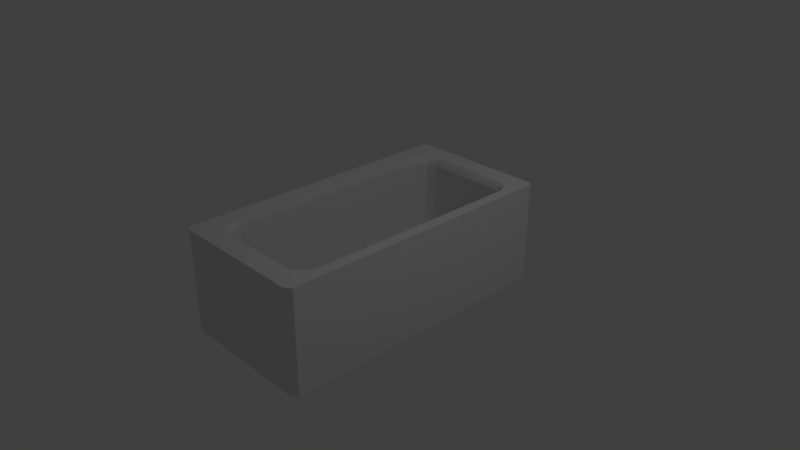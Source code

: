 # Source: Bathtub.blend  (saved by Blender 2.79.0; exported with 4.5.12 LTS)
import bpy
from mathutils import Matrix  # noqa: F401  (used for matrix-valued properties, if any)

bpy.ops.wm.read_factory_settings(use_empty=True)
scene = bpy.context.scene
scene.name = 'Scene'

# ---- collections
col_collection_1 = bpy.data.collections.new('Collection 1'); scene.collection.children.link(col_collection_1)

# ---- world
world_world = bpy.data.worlds.new('World'); scene.world = world_world
world_world.color = (0.05088, 0.05088, 0.05088)
world_world.use_sun_shadow = False
world_world.sun_shadow_jitter_overblur = 0.0
world_world.cycles.sampling_method = 'MANUAL'

# ---- cameras
cam_camera = bpy.data.cameras.new('Camera')
cam_camera.clip_end = 100.0
cam_camera.lens = 35.0
cam_camera.sensor_width = 32.0
cam_camera.sensor_height = 18.0
cam_camera.ortho_scale = 7.314
cam_camera.dof.focus_distance = 0.0
cam_camera.dof.aperture_fstop = 128.0

# ---- lights
light_lamp = bpy.data.lights.new('Lamp', 'POINT')
light_lamp.transmission_factor = 0.0
light_lamp.cutoff_distance = 30.0
light_lamp.energy = 100.0
light_lamp.shadow_buffer_clip_start = 1.001
light_lamp.shadow_soft_size = 0.1
light_lamp.shadow_maximum_resolution = 0.006
light_lamp.use_absolute_resolution = True

# ---- meshes
me_cube_001 = bpy.data.meshes.new('Cube.001')
me_cube_001.from_pydata([(-0.958, -0.9885, -1.0), (-0.958, -0.9885, 1.0), (-0.9711, 0.9937, -1.0), (-0.9711, 0.9937, 1.0), (0.9578, -0.988, -1.0), (0.9578, -0.988, 1.0), (0.9777, 0.994, -1.0), (0.9777, 0.994, 1.0), (-0.7033, -0.7992, 1.0), (-0.6295, -0.8451, 1.0), (-0.5634, -0.8578, 1.0), (-0.4226, -0.8625, 1.0), (0.6379, -0.8584, 1.0), (0.7629, -0.8175, 1.0), (0.8468, -0.7515, 1.0), (0.8546, 0.7727, 1.0), (0.7893, 0.831, 1.0), (0.6986, 0.8603, 1.0), (0.5164, 0.8652, 1.0), (-0.4777, 0.8691, 1.0), (-0.6106, 0.8489, 1.0), (-0.7027, 0.7872, 1.0), (-0.737, 0.7169, 1.0), (-0.7684, -0.7286, 1.0), (-0.6926, -0.7865, 0.947), (-0.6199, -0.8316, 0.947), (-0.5549, -0.8441, 0.947), (-0.4164, -0.8487, 0.947), (0.6273, -0.8447, 0.947), (0.7502, -0.8044, 0.947), (0.8328, -0.7395, 0.947), (0.8405, 0.7604, 0.947), (0.7762, 0.8178, 0.947), (0.687, 0.8466, 0.947), (0.5077, 0.8514, 0.947), (-0.4706, 0.8553, 0.947), (-0.6014, 0.8354, 0.947), (-0.692, 0.7746, 0.947), (-0.7257, 0.7055, 0.947), (-0.7567, -0.7169, 0.947), (-0.6817, -0.7735, 0.8525), (-0.6103, -0.8179, 0.8525), (-0.5463, -0.8302, 0.8525), (-0.4101, -0.8347, 0.8525), (0.6164, -0.8308, 0.8525), (0.7374, -0.7912, 0.8525), (0.8186, -0.7273, 0.8525), (0.8262, 0.748, 0.8525), (0.7629, 0.8044, 0.8525), (0.6752, 0.8328, 0.8525), (0.4988, 0.8375, 0.8525), (-0.4634, 0.8413, 0.8525), (-0.592, 0.8218, 0.8525), (-0.6812, 0.762, 0.8525), (-0.7144, 0.6939, 0.8525), (-0.7448, -0.7051, 0.8525), (-0.6, -0.676, -0.7247), (-0.5376, -0.7148, -0.7247), (-0.4816, -0.7256, -0.7247), (-0.3625, -0.7295, -0.7247), (0.5349, -0.7261, -0.7247), (0.6407, -0.6914, -0.7247), (0.7117, -0.6356, -0.7247), (0.7183, 0.6542, -0.7247), (0.663, 0.7035, -0.7247), (0.5863, 0.7283, -0.7247), (0.4321, 0.7324, -0.7247), (-0.4091, 0.7358, -0.7247), (-0.5216, 0.7187, -0.7247), (-0.5995, 0.6664, -0.7247), (-0.6285, 0.6069, -0.7247), (-0.6552, -0.6162, -0.7247), (-0.4533, 0.8216, -0.6494), (0.4864, 0.8179, -0.6494), (0.6013, -0.8113, -0.6494), (-0.4012, -0.8152, -0.6494), (-0.5789, 0.8026, -0.6494), (0.7194, -0.7726, -0.6494), (-0.666, 0.7442, -0.6494), (0.7987, -0.7103, -0.6494), (-0.6984, 0.6777, -0.6494), (0.8061, 0.7305, -0.6494), (-0.7281, -0.6886, -0.6494), (0.7444, 0.7856, -0.6494), (-0.5968, -0.7987, -0.6494), (-0.6665, -0.7554, -0.6494), (0.6586, 0.8133, -0.6494), (-0.5343, -0.8107, -0.6494), (0.4988, 0.8375, -0.5531), (-0.4101, -0.8347, -0.5531), (-0.6817, -0.7735, -0.5531), (-0.4634, 0.8413, -0.5531), (0.6164, -0.8308, -0.5531), (-0.592, 0.8218, -0.5531), (0.7374, -0.7912, -0.5531), (-0.6812, 0.762, -0.5531), (0.8186, -0.7273, -0.5531), (-0.7144, 0.6939, -0.5531), (0.8262, 0.748, -0.5531), (-0.7448, -0.7051, -0.5531), (0.7629, 0.8044, -0.5531), (-0.6103, -0.8179, -0.5531), (0.6752, 0.8328, -0.5531), (-0.5463, -0.8302, -0.5531), (-1.0, -0.9668, -1.0), (-1.0, -0.9668, 1.0), (1.0, -0.9668, -1.0), (1.0, -0.9668, 1.0), (0.9057, 1.0, -1.0), (0.9057, 1.0, 1.0), (0.9057, -1.0, -1.0), (0.9057, -1.0, 1.0), (0.9057, -0.9668, -1.0), (-0.9085, 1.0, -1.0), (-0.9085, -1.0, 1.0), (-0.9085, -0.9668, -1.0), (-0.9085, 1.0, 1.0), (-0.9085, -1.0, -1.0), (-1.0, 0.9693, 1.0), (1.0, 0.9693, -1.0), (-1.0, 0.9693, -1.0), (1.0, 0.9693, 1.0), (0.9057, 0.9693, -1.0), (-0.9085, 0.9693, -1.0)], [], [(120, 118, 3, 2), (108, 109, 7, 6), (106, 107, 5, 4), (117, 114, 1, 0), (112, 106, 4, 110), (7, 15, 14, 13, 12, 11, 10, 9, 8, 23, 1, 114, 111, 5, 107, 121), (29, 30, 46, 45), (1, 23, 22, 21, 20, 19, 18, 17, 16, 15, 7, 109, 116, 3, 118, 105), (16, 17, 33, 32), (9, 10, 26, 25), (17, 18, 34, 33), (10, 11, 27, 26), (18, 19, 35, 34), (11, 12, 28, 27), (19, 20, 36, 35), (12, 13, 29, 28), (20, 21, 37, 36), (13, 14, 30, 29), (21, 22, 38, 37), (14, 15, 31, 30), (22, 23, 39, 38), (15, 16, 32, 31), (8, 9, 25, 24), (23, 8, 24, 39), (73, 72, 67, 66), (37, 38, 54, 53), (30, 31, 47, 46), (38, 39, 55, 54), (31, 32, 48, 47), (24, 25, 41, 40), (39, 24, 40, 55), (32, 33, 49, 48), (25, 26, 42, 41), (33, 34, 50, 49), (26, 27, 43, 42), (34, 35, 51, 50), (27, 28, 44, 43), (35, 36, 52, 51), (28, 29, 45, 44), (36, 37, 53, 52), (64, 65, 66, 67, 68, 69, 70, 71, 56, 57, 58, 59, 60, 61, 62, 63), (75, 74, 60, 59), (72, 76, 68, 67), (74, 77, 61, 60), (76, 78, 69, 68), (77, 79, 62, 61), (78, 80, 70, 69), (79, 81, 63, 62), (80, 82, 71, 70), (81, 83, 64, 63), (85, 84, 57, 56), (82, 85, 56, 71), (83, 86, 65, 64), (84, 87, 58, 57), (86, 73, 66, 65), (87, 75, 59, 58), (103, 89, 75, 87), (102, 88, 73, 86), (101, 103, 87, 84), (100, 102, 86, 83), (99, 90, 85, 82), (90, 101, 84, 85), (98, 100, 83, 81), (97, 99, 82, 80), (96, 98, 81, 79), (95, 97, 80, 78), (94, 96, 79, 77), (93, 95, 78, 76), (92, 94, 77, 74), (91, 93, 76, 72), (89, 92, 74, 75), (88, 91, 72, 73), (50, 51, 91, 88), (43, 44, 92, 89), (51, 52, 93, 91), (44, 45, 94, 92), (52, 53, 95, 93), (45, 46, 96, 94), (53, 54, 97, 95), (46, 47, 98, 96), (54, 55, 99, 97), (47, 48, 100, 98), (40, 41, 101, 90), (55, 40, 90, 99), (48, 49, 102, 100), (41, 42, 103, 101), (49, 50, 88, 102), (42, 43, 89, 103), (122, 119, 106, 112), (119, 121, 107, 106), (0, 1, 105, 104), (123, 122, 112, 115), (115, 112, 110, 117), (4, 5, 111, 110), (113, 116, 109, 108), (2, 3, 116, 113), (104, 115, 117, 0), (120, 123, 115, 104), (110, 111, 114, 117), (2, 113, 123, 120), (113, 108, 122, 123), (6, 7, 121, 119), (108, 6, 119, 122), (104, 105, 118, 120)])
me_cube_001.use_remesh_preserve_volume = False
me_cube_001.use_remesh_preserve_attributes = False
me_cube_001.use_mirror_vertex_groups = False
me_cube_001.update()

# ---- objects
ob_cube = bpy.data.objects.new('Cube', me_cube_001)
ob_lamp = bpy.data.objects.new('Lamp', light_lamp)
ob_camera = bpy.data.objects.new('Camera', cam_camera)

# ---- transforms, parenting, visibility, modifiers, constraints
ob_cube.location = (0.0, 0.0, 0.0)
ob_cube.scale = (1.0, 2.0, 0.7)
ob_cube.lineart.crease_threshold = 0.0
ob_lamp.location = (4.076, 1.005, 5.904)
ob_lamp.rotation_euler = (0.6503, 0.05522, 1.866)
ob_lamp.lock_rotations_4d = False
ob_lamp.empty_display_type = 'ARROWS'
ob_lamp.color = (0.0, 0.0, 0.0, 0.0)
ob_lamp.lineart.crease_threshold = 0.0
ob_camera.location = (7.481, -6.508, 5.344)
ob_camera.rotation_euler = (1.109, 0.0, 0.8149)
ob_camera.lock_rotations_4d = False
ob_camera.empty_display_type = 'ARROWS'
ob_camera.color = (0.0, 0.0, 0.0, 0.0)
ob_camera.display_type = 'WIRE'
ob_camera.lineart.crease_threshold = 0.0

# ---- collection membership
col_collection_1.objects.link(ob_cube)
col_collection_1.objects.link(ob_lamp)
col_collection_1.objects.link(ob_camera)

# ---- scene / render settings (as saved in the file)
scene.camera = ob_camera
scene.frame_start = 1; scene.frame_end = 250; scene.frame_set(1)
scene.render.engine = 'BLENDER_EEVEE_NEXT'
scene.render.resolution_percentage = 50
scene.render.dither_intensity = 0.0
scene.cycles.use_denoising = False
scene.cycles.samples = 128
scene.cycles.sampling_pattern = 'TABULATED_SOBOL'
scene.cycles.use_adaptive_sampling = False
scene.cycles.use_light_tree = False
scene.cycles.blur_glossy = 0.0
scene.cycles.sample_clamp_indirect = 0.0
scene.view_settings.view_transform = 'Standard'
bpy.context.view_layer.update()
